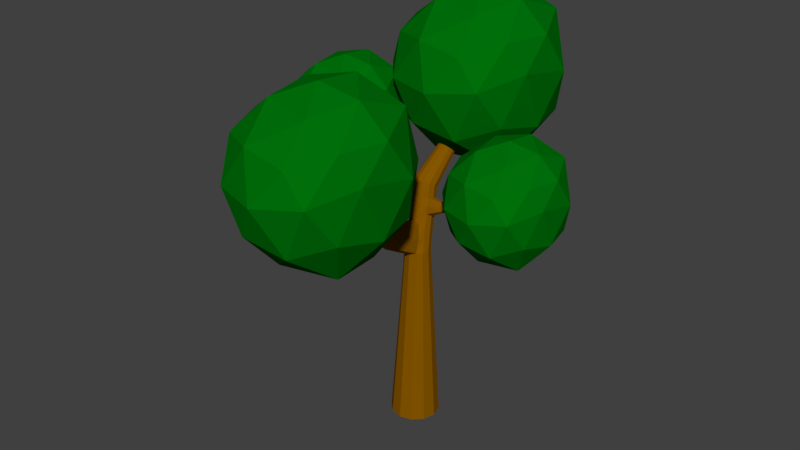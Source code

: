 # Source: TreePine.blend  (saved by Blender 2.77.0; exported with 4.5.12 LTS)
import bpy
from mathutils import Matrix  # noqa: F401  (used for matrix-valued properties, if any)

bpy.ops.wm.read_factory_settings(use_empty=True)
scene = bpy.context.scene
scene.name = 'Scene'

# ---- collections
col_collection_1 = bpy.data.collections.new('Collection 1'); scene.collection.children.link(col_collection_1)

# ---- materials (node trees are filled in below, after node groups)
mat_treeleaves = bpy.data.materials.new('TreeLeaves')
mat_treeleaves.alpha_threshold = 0.0
mat_treeleaves.use_transparent_shadow = False
mat_treeleaves.diffuse_color = (0.0, 0.1626, 0.003283, 1.0)
mat_treeleaves.roughness = 0.5
mat_treeleaves.specular_intensity = 0.0
mat_treetrunk = bpy.data.materials.new('TreeTrunk')
mat_treetrunk.alpha_threshold = 0.0
mat_treetrunk.use_transparent_shadow = False
mat_treetrunk.diffuse_color = (0.2462, 0.09674, 0.0, 1.0)
mat_treetrunk.roughness = 0.5
mat_treetrunk.specular_intensity = 0.0

# ---- material node trees

# ---- world
world_world = bpy.data.worlds.new('World'); scene.world = world_world
world_world.color = (0.05088, 0.05088, 0.05088)
world_world.use_sun_shadow = False
world_world.sun_shadow_jitter_overblur = 0.0
world_world.cycles.sampling_method = 'MANUAL'

# ---- meshes
me_icosphere_003 = bpy.data.meshes.new('Icosphere.003')
me_icosphere_003.from_pydata([(-1.798, 0.3389, 3.86), (-1.102, -0.1758, 4.569), (-2.049, -0.5352, 4.515), (-2.718, 0.2857, 4.5), (-2.07, 1.158, 4.453), (-1.049, 0.8412, 4.515), (-1.477, -0.49, 5.368), (-2.496, -0.2103, 5.41), (-2.547, 0.8114, 5.395), (-1.574, 1.228, 5.495), (-0.948, 0.3943, 5.529), (-1.798, 0.3461, 5.951), (-1.939, -0.1578, 4.078), (-1.358, 0.08846, 4.007), (-1.513, -0.4668, 4.403), (-0.9626, 0.3438, 4.475), (-1.367, 0.6457, 4.03), (-2.314, 0.3094, 4.064), (-2.461, -0.1846, 4.437), (-1.984, 0.797, 3.966), (-2.514, 0.7876, 4.384), (-1.526, 1.118, 4.389), (-0.936, 0.01757, 5.175), (-0.877, 0.6845, 5.058), (-1.773, -0.6846, 4.963), (-1.222, -0.4899, 5.032), (-2.762, -0.01611, 4.951), (-2.361, -0.4936, 4.963), (-2.399, 1.102, 4.951), (-2.842, 0.5554, 4.928), (-1.212, 1.182, 5.006), (-1.773, 1.315, 4.963), (-1.103, -0.1365, 5.516), (-2.021, -0.4593, 5.457), (-2.662, 0.2929, 5.477), (-2.07, 1.113, 5.512), (-1.211, 0.977, 5.65), (-1.566, -0.0796, 5.716), (-1.296, 0.3909, 5.852), (-2.184, 0.04067, 5.782), (-2.23, 0.6139, 5.835), (-1.734, 0.8409, 5.922)], [], [(0, 13, 12), (1, 13, 15), (0, 12, 17), (0, 17, 19), (0, 19, 16), (1, 15, 22), (2, 14, 24), (3, 18, 26), (4, 20, 28), (5, 21, 30), (1, 22, 25), (2, 24, 27), (3, 26, 29), (4, 28, 31), (5, 30, 23), (6, 32, 37), (7, 33, 39), (8, 34, 40), (9, 35, 41), (10, 36, 38), (38, 41, 11), (38, 36, 41), (36, 9, 41), (41, 40, 11), (41, 35, 40), (35, 8, 40), (40, 39, 11), (40, 34, 39), (34, 7, 39), (39, 37, 11), (39, 33, 37), (33, 6, 37), (37, 38, 11), (37, 32, 38), (32, 10, 38), (23, 36, 10), (23, 30, 36), (30, 9, 36), (31, 35, 9), (31, 28, 35), (28, 8, 35), (29, 34, 8), (29, 26, 34), (26, 7, 34), (27, 33, 7), (27, 24, 33), (24, 6, 33), (25, 32, 6), (25, 22, 32), (22, 10, 32), (30, 31, 9), (30, 21, 31), (21, 4, 31), (28, 29, 8), (28, 20, 29), (20, 3, 29), (26, 27, 7), (26, 18, 27), (18, 2, 27), (24, 25, 6), (24, 14, 25), (14, 1, 25), (22, 23, 10), (22, 15, 23), (15, 5, 23), (16, 21, 5), (16, 19, 21), (19, 4, 21), (19, 20, 4), (19, 17, 20), (17, 3, 20), (17, 18, 3), (17, 12, 18), (12, 2, 18), (15, 16, 5), (15, 13, 16), (13, 0, 16), (12, 14, 2), (12, 13, 14), (13, 1, 14)])
me_icosphere_003.materials.append(mat_treeleaves)
me_icosphere_003.use_remesh_preserve_volume = False
me_icosphere_003.use_remesh_preserve_attributes = False
me_icosphere_003.use_mirror_vertex_groups = False
me_icosphere_003.update()
me_icosphere_002 = bpy.data.meshes.new('Icosphere.002')
me_icosphere_002.from_pydata([(-0.1365, -1.376, 2.417), (0.5592, -1.891, 3.126), (-0.3877, -2.25, 3.072), (-1.057, -1.429, 3.057), (-0.4088, -0.5568, 3.01), (0.6123, -0.8738, 3.072), (0.1841, -2.205, 3.925), (-0.835, -1.925, 3.967), (-0.8858, -0.9035, 3.952), (0.08747, -0.487, 4.052), (0.7134, -1.321, 4.086), (-0.1364, -1.369, 4.508), (-0.2772, -1.873, 2.635), (0.3034, -1.626, 2.564), (0.1481, -2.182, 2.96), (0.6988, -1.371, 3.032), (0.2945, -1.069, 2.587), (-0.6531, -1.406, 2.621), (-0.7995, -1.9, 2.994), (-0.3228, -0.9179, 2.523), (-0.8522, -0.9273, 2.941), (0.1355, -0.5965, 2.946), (0.7254, -1.697, 3.732), (0.7844, -1.03, 3.615), (-0.1113, -2.4, 3.52), (0.4391, -2.205, 3.589), (-1.101, -1.731, 3.508), (-0.6991, -2.209, 3.52), (-0.7377, -0.613, 3.508), (-1.181, -1.16, 3.485), (0.4491, -0.5332, 3.563), (-0.1113, -0.3995, 3.52), (0.5583, -1.851, 4.073), (-0.3597, -2.174, 4.014), (-1.001, -1.422, 4.034), (-0.4085, -0.6018, 4.069), (0.4504, -0.738, 4.207), (0.09546, -1.795, 4.273), (0.3658, -1.324, 4.409), (-0.5222, -1.674, 4.339), (-0.5687, -1.101, 4.392), (-0.07283, -0.8741, 4.479)], [], [(0, 13, 12), (1, 13, 15), (0, 12, 17), (0, 17, 19), (0, 19, 16), (1, 15, 22), (2, 14, 24), (3, 18, 26), (4, 20, 28), (5, 21, 30), (1, 22, 25), (2, 24, 27), (3, 26, 29), (4, 28, 31), (5, 30, 23), (6, 32, 37), (7, 33, 39), (8, 34, 40), (9, 35, 41), (10, 36, 38), (38, 41, 11), (38, 36, 41), (36, 9, 41), (41, 40, 11), (41, 35, 40), (35, 8, 40), (40, 39, 11), (40, 34, 39), (34, 7, 39), (39, 37, 11), (39, 33, 37), (33, 6, 37), (37, 38, 11), (37, 32, 38), (32, 10, 38), (23, 36, 10), (23, 30, 36), (30, 9, 36), (31, 35, 9), (31, 28, 35), (28, 8, 35), (29, 34, 8), (29, 26, 34), (26, 7, 34), (27, 33, 7), (27, 24, 33), (24, 6, 33), (25, 32, 6), (25, 22, 32), (22, 10, 32), (30, 31, 9), (30, 21, 31), (21, 4, 31), (28, 29, 8), (28, 20, 29), (20, 3, 29), (26, 27, 7), (26, 18, 27), (18, 2, 27), (24, 25, 6), (24, 14, 25), (14, 1, 25), (22, 23, 10), (22, 15, 23), (15, 5, 23), (16, 21, 5), (16, 19, 21), (19, 4, 21), (19, 20, 4), (19, 17, 20), (17, 3, 20), (17, 18, 3), (17, 12, 18), (12, 2, 18), (15, 16, 5), (15, 13, 16), (13, 0, 16), (12, 14, 2), (12, 13, 14), (13, 1, 14)])
me_icosphere_002.materials.append(mat_treeleaves)
me_icosphere_002.use_remesh_preserve_volume = False
me_icosphere_002.use_remesh_preserve_attributes = False
me_icosphere_002.use_mirror_vertex_groups = False
me_icosphere_002.update()
me_icosphere_001 = bpy.data.meshes.new('Icosphere.001')
me_icosphere_001.from_pydata([(1.566, 0.2349, 3.251), (2.262, -0.2798, 3.96), (1.315, -0.6392, 3.907), (0.646, 0.1817, 3.892), (1.294, 1.054, 3.844), (2.315, 0.7371, 3.907), (1.887, -0.5941, 4.759), (0.8677, -0.3143, 4.801), (0.8168, 0.7074, 4.786), (1.79, 1.124, 4.886), (2.416, 0.2903, 4.921), (1.566, 0.242, 5.342), (1.425, -0.2618, 3.469), (2.006, -0.01556, 3.399), (1.851, -0.5708, 3.794), (2.402, 0.2398, 3.866), (1.997, 0.5416, 3.421), (1.05, 0.2054, 3.456), (0.9031, -0.2886, 3.828), (1.38, 0.693, 3.358), (0.8505, 0.6836, 3.775), (1.838, 1.014, 3.781), (2.428, -0.08646, 4.566), (2.487, 0.5804, 4.449), (1.591, -0.7886, 4.354), (2.142, -0.594, 4.423), (0.6017, -0.1201, 4.343), (1.004, -0.5976, 4.354), (0.965, 0.9979, 4.343), (0.5221, 0.4513, 4.319), (2.152, 1.078, 4.397), (1.591, 1.211, 4.354), (2.261, -0.2405, 4.908), (1.343, -0.5634, 4.848), (0.7021, 0.1889, 4.868), (1.294, 1.009, 4.903), (2.153, 0.8729, 5.041), (1.798, -0.1836, 5.108), (2.069, 0.2869, 5.244), (1.18, -0.06336, 5.173), (1.134, 0.5099, 5.226), (1.63, 0.7369, 5.313)], [], [(0, 13, 12), (1, 13, 15), (0, 12, 17), (0, 17, 19), (0, 19, 16), (1, 15, 22), (2, 14, 24), (3, 18, 26), (4, 20, 28), (5, 21, 30), (1, 22, 25), (2, 24, 27), (3, 26, 29), (4, 28, 31), (5, 30, 23), (6, 32, 37), (7, 33, 39), (8, 34, 40), (9, 35, 41), (10, 36, 38), (38, 41, 11), (38, 36, 41), (36, 9, 41), (41, 40, 11), (41, 35, 40), (35, 8, 40), (40, 39, 11), (40, 34, 39), (34, 7, 39), (39, 37, 11), (39, 33, 37), (33, 6, 37), (37, 38, 11), (37, 32, 38), (32, 10, 38), (23, 36, 10), (23, 30, 36), (30, 9, 36), (31, 35, 9), (31, 28, 35), (28, 8, 35), (29, 34, 8), (29, 26, 34), (26, 7, 34), (27, 33, 7), (27, 24, 33), (24, 6, 33), (25, 32, 6), (25, 22, 32), (22, 10, 32), (30, 31, 9), (30, 21, 31), (21, 4, 31), (28, 29, 8), (28, 20, 29), (20, 3, 29), (26, 27, 7), (26, 18, 27), (18, 2, 27), (24, 25, 6), (24, 14, 25), (14, 1, 25), (22, 23, 10), (22, 15, 23), (15, 5, 23), (16, 21, 5), (16, 19, 21), (19, 4, 21), (19, 20, 4), (19, 17, 20), (17, 3, 20), (17, 18, 3), (17, 12, 18), (12, 2, 18), (15, 16, 5), (15, 13, 16), (13, 0, 16), (12, 14, 2), (12, 13, 14), (13, 1, 14)])
me_icosphere_001.materials.append(mat_treeleaves)
me_icosphere_001.use_remesh_preserve_volume = False
me_icosphere_001.use_remesh_preserve_attributes = False
me_icosphere_001.use_mirror_vertex_groups = False
me_icosphere_001.update()
me_icosphere = bpy.data.meshes.new('Icosphere')
me_icosphere.from_pydata([(-0.03418, 1.138, 2.872), (0.6615, 0.6229, 3.581), (-0.2854, 0.2634, 3.528), (-0.9544, 1.084, 3.513), (-0.3065, 1.957, 3.465), (0.7146, 1.64, 3.528), (0.2864, 0.3086, 4.38), (-0.7327, 0.5884, 4.422), (-0.7835, 1.61, 4.407), (0.1898, 2.027, 4.507), (0.8157, 1.193, 4.542), (-0.03408, 1.145, 4.963), (-0.1749, 0.6409, 3.09), (0.4057, 0.8871, 3.02), (0.2504, 0.3318, 3.415), (0.8011, 1.142, 3.487), (0.3968, 1.444, 3.042), (-0.5508, 1.108, 3.077), (-0.6972, 0.6141, 3.449), (-0.2205, 1.596, 2.979), (-0.7499, 1.586, 3.396), (0.2378, 1.917, 3.402), (0.8277, 0.8162, 4.187), (0.8867, 1.483, 4.07), (-0.00905, 0.1141, 3.975), (0.5414, 0.3087, 4.044), (-0.9987, 0.7825, 3.964), (-0.5968, 0.3051, 3.975), (-0.6354, 1.901, 3.964), (-1.078, 1.354, 3.94), (0.5514, 1.98, 4.018), (-0.00905, 2.114, 3.975), (0.6606, 0.6622, 4.529), (-0.2574, 0.3393, 4.469), (-0.8983, 1.092, 4.489), (-0.3062, 1.912, 4.524), (0.5527, 1.776, 4.662), (0.1978, 0.7191, 4.728), (0.4681, 1.19, 4.865), (-0.4199, 0.8393, 4.794), (-0.4664, 1.413, 4.847), (0.02947, 1.64, 4.934)], [], [(0, 13, 12), (1, 13, 15), (0, 12, 17), (0, 17, 19), (0, 19, 16), (1, 15, 22), (2, 14, 24), (3, 18, 26), (4, 20, 28), (5, 21, 30), (1, 22, 25), (2, 24, 27), (3, 26, 29), (4, 28, 31), (5, 30, 23), (6, 32, 37), (7, 33, 39), (8, 34, 40), (9, 35, 41), (10, 36, 38), (38, 41, 11), (38, 36, 41), (36, 9, 41), (41, 40, 11), (41, 35, 40), (35, 8, 40), (40, 39, 11), (40, 34, 39), (34, 7, 39), (39, 37, 11), (39, 33, 37), (33, 6, 37), (37, 38, 11), (37, 32, 38), (32, 10, 38), (23, 36, 10), (23, 30, 36), (30, 9, 36), (31, 35, 9), (31, 28, 35), (28, 8, 35), (29, 34, 8), (29, 26, 34), (26, 7, 34), (27, 33, 7), (27, 24, 33), (24, 6, 33), (25, 32, 6), (25, 22, 32), (22, 10, 32), (30, 31, 9), (30, 21, 31), (21, 4, 31), (28, 29, 8), (28, 20, 29), (20, 3, 29), (26, 27, 7), (26, 18, 27), (18, 2, 27), (24, 25, 6), (24, 14, 25), (14, 1, 25), (22, 23, 10), (22, 15, 23), (15, 5, 23), (16, 21, 5), (16, 19, 21), (19, 4, 21), (19, 20, 4), (19, 17, 20), (17, 3, 20), (17, 18, 3), (17, 12, 18), (12, 2, 18), (15, 16, 5), (15, 13, 16), (13, 0, 16), (12, 14, 2), (12, 13, 14), (13, 1, 14)])
me_icosphere.materials.append(mat_treeleaves)
me_icosphere.use_remesh_preserve_volume = False
me_icosphere.use_remesh_preserve_attributes = False
me_icosphere.use_mirror_vertex_groups = False
me_icosphere.update()
me_cylinder = bpy.data.meshes.new('Cylinder')
me_cylinder.from_pydata([(8.53e-09, 1.384, -0.03456), (0.119, 0.6966, 1.791), (0.6922, 1.199, -0.03456), (0.4755, 0.6011, 1.791), (1.199, 0.6922, -0.03456), (0.7365, 0.3401, 1.791), (1.384, -8.955e-09, -0.03456), (0.832, -0.01636, 1.791), (1.199, -0.6922, -0.03456), (0.7365, -0.3728, 1.791), (0.6922, -1.199, -0.03456), (0.4755, -0.6338, 1.791), (2.176e-07, -1.384, -0.03456), (0.1228, -0.7442, 1.768), (-0.6922, -1.199, -0.03456), (-0.2374, -0.6338, 1.791), (-1.199, -0.6922, -0.03456), (-0.4984, -0.3728, 1.791), (-1.384, -5.921e-07, -0.03456), (-0.5939, -0.01636, 1.791), (-1.199, 0.6922, -0.03456), (-0.4984, 0.3401, 1.791), (-0.6922, 1.199, -0.03456), (-0.2374, 0.6011, 1.791), (0.08133, 3.613, 2.722), (0.2731, 3.551, 2.736), (0.3903, 3.459, 2.763), (0.4016, 3.361, 2.797), (0.3038, 3.283, 2.828), (0.1234, 3.247, 2.848), (-0.09156, 3.261, 2.851), (-0.2833, 3.323, 2.838), (-0.4005, 3.415, 2.81), (-0.4118, 3.514, 2.777), (-0.3141, 3.591, 2.746), (-0.1336, 3.628, 2.726), (-0.3956, 1.492, 2.354), (-0.05091, 1.518, 2.346), (0.2679, 1.388, 2.352), (0.4794, 1.137, 2.37), (0.5267, 0.8268, 2.396), (-0.6757, 1.313, 2.372), (-0.8174, 1.03, 2.398), (-0.7784, 0.7147, 2.423), (-0.5678, 0.4541, 2.442), (-0.2413, 0.3212, 2.45), (0.1125, 0.3532, 2.444), (0.3939, 0.5395, 2.423), (0.04734, 1.03, 2.025), (0.382, 0.9237, 2.028), (0.694, 0.3383, 2.045), (-0.2979, 0.9658, 2.028), (0.6177, 0.6695, 2.035), (-0.5638, 0.7285, 2.042), (-0.6772, 0.4226, 2.045), (-0.6058, 0.1247, 2.063), (-0.3752, -0.1732, 2.065), (-0.02926, -0.2734, 2.094), (0.3228, -0.2176, 2.067), (0.5883, 0.01385, 2.057), (0.08591, 0.8359, 1.899), (0.4249, 0.737, 1.9), (0.7547, 0.1467, 1.908), (-0.2579, 0.7563, 1.9), (0.6697, 0.4853, 1.903), (-0.5157, 0.5189, 1.903), (-0.6185, 0.1856, 1.908), (-0.5363, -0.1548, 1.912), (-0.381, -0.3681, 1.913), (0.1904, -3.909, 2.188), (0.4917, -0.41, 1.921), (0.6558, -0.1888, 1.912), (0.1779, -2.25, 1.946), (-0.1197, -2.396, 1.927), (-0.3354, -2.246, 1.965), (-0.2067, -1.608, 2.104), (0.04354, -1.677, 2.117), (0.2559, -1.66, 2.087), (-0.3744, -1.878, 2.027), (0.2764, -4.79, 2.411), (0.3463, -1.898, 1.997), (-0.108, -4.055, 2.181), (-0.2912, -3.887, 2.219), (-0.1343, -3.236, 2.286), (0.1349, -3.284, 2.29), (0.281, -3.302, 2.266), (-0.3075, -3.546, 2.248), (0.3157, -3.581, 2.218), (0.1788, -4.846, 2.406), (0.08808, -4.781, 2.417), (0.1306, -4.492, 2.456), (0.2201, -4.501, 2.46), (0.2954, -4.509, 2.451), (0.08364, -4.636, 2.433), (0.1989, -4.671, 2.433), (0.3126, -4.65, 2.428), (-0.3208, 1.081, 2.097), (-0.3461, 1.212, 2.176), (-0.3711, 1.348, 2.261), (0.5956, 0.7483, 2.12), (0.5553, 0.9113, 2.187), (0.5405, 0.9465, 2.266), (-0.5898, 0.9004, 2.104), (-0.6277, 0.957, 2.174), (-0.65, 1.155, 2.277), (-4.261, 0.6455, 2.537), (-0.7506, 0.7009, 2.207), (-0.7864, 0.8591, 2.299), (-0.6539, 0.1803, 2.139), (-0.6971, 0.3839, 2.21), (-0.7385, 0.5338, 2.32), (-0.42, -0.04377, 2.146), (-0.4699, 0.107, 2.239), (-0.5189, 0.2708, 2.337), (-0.076, -0.1502, 2.173), (-0.1284, -0.006642, 2.262), (-0.1828, 0.1483, 2.353), (0.2812, -0.1002, 2.15), (0.2315, 0.03745, 2.244), (0.1759, 0.1867, 2.34), (0.5367, 0.1725, 2.153), (0.5111, 0.2333, 2.23), (0.4636, 0.3855, 2.3), (-0.0229, 1.385, 2.254), (0.002579, 1.259, 2.171), (0.02648, 1.137, 2.093), (0.3035, 1.261, 2.259), (0.3333, 1.141, 2.175), (0.3597, 1.026, 2.097), (0.5818, 0.6887, 2.297), (0.6639, 0.4429, 2.12), (1.272, 0.6517, 2.175), (1.234, 0.7729, 2.213), (1.211, 0.8188, 2.26), (1.229, 0.3006, 2.203), (1.198, 0.3692, 2.249), (1.156, 0.4885, 2.287), (1.23, 0.6736, 2.284), (2.805, 0.8787, 2.429), (1.317, 0.4602, 2.182), (2.118, 0.6436, 2.255), (2.071, 0.7364, 2.272), (2.032, 0.7869, 2.298), (2.074, 0.4365, 2.279), (2.031, 0.505, 2.303), (1.983, 0.5983, 2.321), (2.034, 0.7113, 2.316), (2.148, 0.5278, 2.266), (2.767, 0.9453, 2.441), (2.733, 0.9789, 2.459), (2.769, 0.723, 2.445), (2.732, 0.7711, 2.462), (2.694, 0.8377, 2.474), (2.731, 0.9208, 2.471), (2.778, 0.8561, 2.453), (2.824, 0.7915, 2.436), (-3.058, 0.9207, 2.274), (-3.136, 0.692, 2.285), (-3.039, 0.4633, 2.287), (-2.973, 1.03, 2.31), (-2.888, 1.05, 2.349), (-4.812, 0.7984, 2.696), (-2.918, 0.8654, 2.374), (-2.949, 0.502, 2.332), (-2.871, 0.6422, 2.372), (-4.288, 0.5278, 2.544), (-4.244, 0.4123, 2.544), (-4.186, 0.6983, 2.552), (-4.109, 0.7053, 2.567), (-4.101, 0.61, 2.578), (-4.158, 0.4301, 2.562), (-4.083, 0.4989, 2.577), (-4.824, 0.716, 2.701), (-4.794, 0.6352, 2.7), (-4.747, 0.8353, 2.703), (-4.68, 0.8402, 2.711), (-4.746, 0.744, 2.709), (-4.663, 0.7736, 2.718), (-4.718, 0.6477, 2.709), (-4.652, 0.6958, 2.717)], [], [(0, 1, 3, 2), (2, 3, 5, 4), (4, 5, 7, 6), (6, 7, 9, 8), (8, 9, 11, 10), (10, 11, 13, 12), (12, 13, 15, 14), (14, 15, 17, 16), (16, 17, 19, 18), (18, 19, 21, 20), (37, 36, 35, 24), (20, 21, 23, 22), (22, 23, 1, 0), (0, 2, 4, 6, 8, 10, 12, 14, 16, 18, 20, 22), (25, 24, 35, 34, 33, 32, 31, 30, 29, 28, 27, 26), (38, 37, 24, 25), (40, 39, 26, 27), (36, 41, 34, 35), (39, 38, 25, 26), (41, 42, 33, 34), (42, 43, 32, 33), (43, 44, 31, 32), (44, 45, 30, 31), (45, 46, 29, 30), (46, 47, 28, 29), (47, 40, 27, 28), (122, 129, 40, 47), (119, 122, 47, 46), (116, 119, 46, 45), (113, 116, 45, 44), (110, 113, 44, 43), (107, 110, 43, 42), (104, 107, 42, 41), (101, 126, 38, 39), (98, 104, 41, 36), (129, 101, 39, 40), (126, 123, 37, 38), (123, 98, 36, 37), (60, 63, 51, 48), (61, 60, 48, 49), (62, 64, 52, 50), (63, 65, 53, 51), (64, 61, 49, 52), (65, 66, 54, 53), (66, 67, 55, 54), (67, 68, 56, 55), (58, 57, 76, 77), (68, 15, 74, 78), (70, 71, 59, 58), (71, 62, 50, 59), (9, 7, 62, 71), (11, 9, 71, 70), (11, 70, 80, 72), (57, 56, 75, 76), (17, 15, 68, 67), (19, 17, 67, 66), (21, 19, 66, 65), (5, 3, 61, 64), (23, 21, 65, 63), (7, 5, 64, 62), (3, 1, 60, 61), (1, 23, 63, 60), (80, 77, 85, 87), (77, 76, 84, 85), (74, 73, 81, 82), (76, 75, 83, 84), (13, 11, 72, 73), (70, 58, 77, 80), (56, 68, 78, 75), (15, 13, 73, 74), (84, 83, 90, 91), (86, 82, 89, 93), (69, 87, 95, 79), (81, 69, 79, 88), (75, 78, 86, 83), (73, 72, 69, 81), (72, 80, 87, 69), (78, 74, 82, 86), (93, 94, 91, 90), (94, 95, 92, 91), (88, 79, 95, 94), (89, 88, 94, 93), (82, 81, 88, 89), (85, 84, 91, 92), (87, 85, 92, 95), (83, 86, 93, 90), (48, 51, 96, 125), (125, 96, 97, 124), (124, 97, 98, 123), (49, 48, 125, 128), (128, 125, 124, 127), (127, 124, 123, 126), (50, 52, 99, 130), (130, 99, 131, 139), (101, 129, 137, 133), (51, 53, 102, 96), (96, 102, 103, 97), (97, 103, 104, 98), (52, 49, 128, 99), (99, 128, 127, 100), (100, 127, 126, 101), (106, 103, 160, 162), (54, 55, 158, 157), (103, 106, 107, 104), (55, 108, 163, 158), (103, 102, 159, 160), (106, 109, 110, 107), (55, 56, 111, 108), (108, 111, 112, 109), (109, 112, 113, 110), (56, 57, 114, 111), (111, 114, 115, 112), (112, 115, 116, 113), (57, 58, 117, 114), (114, 117, 118, 115), (115, 118, 119, 116), (58, 59, 120, 117), (117, 120, 121, 118), (118, 121, 122, 119), (59, 50, 130, 120), (122, 121, 135, 136), (99, 100, 132, 131), (131, 132, 141, 140), (137, 136, 145, 146), (135, 134, 143, 144), (139, 131, 140, 147), (129, 122, 136, 137), (100, 101, 133, 132), (120, 130, 139, 134), (121, 120, 134, 135), (144, 143, 150, 151), (147, 140, 138, 155), (142, 146, 153, 149), (141, 142, 149, 148), (134, 139, 147, 143), (136, 135, 144, 145), (132, 133, 142, 141), (133, 137, 146, 142), (155, 138, 148, 154), (154, 148, 149, 153), (150, 155, 154, 151), (151, 154, 153, 152), (146, 145, 152, 153), (140, 141, 148, 138), (143, 147, 155, 150), (145, 144, 151, 152), (156, 157, 165, 105), (164, 162, 169, 171), (159, 156, 105, 167), (158, 163, 170, 166), (102, 53, 156, 159), (108, 109, 164, 163), (109, 106, 162, 164), (53, 54, 157, 156), (167, 105, 161, 174), (166, 170, 178, 173), (165, 166, 173, 172), (168, 167, 174, 175), (162, 160, 168, 169), (163, 164, 171, 170), (160, 159, 167, 168), (157, 158, 166, 165), (161, 172, 176, 174), (174, 176, 177, 175), (172, 173, 178, 176), (176, 178, 179, 177), (171, 169, 177, 179), (105, 165, 172, 161), (169, 168, 175, 177), (170, 171, 179, 178)])
me_cylinder.materials.append(mat_treetrunk)
me_cylinder.use_remesh_preserve_volume = False
me_cylinder.use_remesh_preserve_attributes = False
me_cylinder.use_mirror_vertex_groups = False
me_cylinder.update()

# ---- objects
ob_icosphere_003 = bpy.data.objects.new('Icosphere.003', me_icosphere_003)
ob_icosphere_002 = bpy.data.objects.new('Icosphere.002', me_icosphere_002)
ob_icosphere_001 = bpy.data.objects.new('Icosphere.001', me_icosphere_001)
ob_icosphere = bpy.data.objects.new('Icosphere', me_icosphere)
ob_cylinder = bpy.data.objects.new('Cylinder', me_cylinder)

# ---- transforms, parenting, visibility, modifiers, constraints
ob_icosphere_003.location = (1.192e-07, 0.0, -4.768e-07)
ob_icosphere_003.scale = (0.6939, 0.6939, 0.6939)
ob_icosphere_003.lineart.crease_threshold = 0.0
ob_icosphere_002.location = (0.0, -1.192e-07, 0.0)
ob_icosphere_002.lineart.crease_threshold = 0.0
ob_icosphere_001.location = (0.0, 1.49e-08, 2.384e-07)
ob_icosphere_001.scale = (0.6939, 0.6939, 0.6939)
ob_icosphere_001.lineart.crease_threshold = 0.0
ob_icosphere.location = (0.0, 0.0, 2.384e-07)
ob_icosphere.lineart.crease_threshold = 0.0
ob_cylinder.location = (0.0, 0.0, 0.0)
ob_cylinder.scale = (0.2117, 0.2117, 1.21)
ob_cylinder.lineart.crease_threshold = 0.0

# ---- collection membership
col_collection_1.objects.link(ob_icosphere_003)
col_collection_1.objects.link(ob_icosphere_002)
col_collection_1.objects.link(ob_icosphere_001)
col_collection_1.objects.link(ob_icosphere)
col_collection_1.objects.link(ob_cylinder)

# ---- scene / render settings (as saved in the file)
scene.frame_start = 1; scene.frame_end = 250; scene.frame_set(1)
scene.render.engine = 'BLENDER_EEVEE_NEXT'
scene.render.resolution_percentage = 50
scene.render.dither_intensity = 0.0
scene.cycles.use_denoising = False
scene.cycles.samples = 128
scene.cycles.sampling_pattern = 'TABULATED_SOBOL'
scene.cycles.light_sampling_threshold = 0.0
scene.cycles.use_adaptive_sampling = False
scene.cycles.use_light_tree = False
scene.cycles.blur_glossy = 0.0
scene.cycles.sample_clamp_indirect = 0.0
scene.view_settings.view_transform = 'Standard'
bpy.context.view_layer.update()

# ---- added for rendering (the .blend has no active camera and no usable light): camera, sun
cam_auto = bpy.data.cameras.new('AutoCamera')
cam_auto.lens = 50.0
cam_auto.sensor_width = 36.0
cam_auto.clip_end = 1000.0
ob_auto_camera = bpy.data.objects.new('AutoCamera', cam_auto)
scene.collection.objects.link(ob_auto_camera)
ob_auto_camera.location = (6.98937, -8.67775, 8.15059)
ob_auto_camera.rotation_euler = (1.09748, -7.21219e-08, 0.694738)
scene.camera = ob_auto_camera
light_auto_sun = bpy.data.lights.new('AutoSun', 'SUN')
light_auto_sun.energy = 3.0
light_auto_sun.angle = 0.0523599
ob_auto_sun = bpy.data.objects.new('AutoSun', light_auto_sun)
scene.collection.objects.link(ob_auto_sun)
ob_auto_sun.rotation_euler = (0.872665, 0.174533, 0.523599)
bpy.context.view_layer.update()
